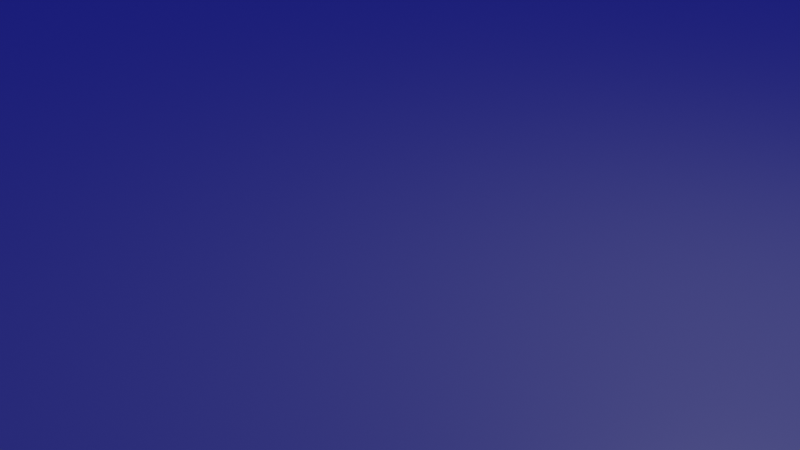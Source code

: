 # Source: model.blend  (saved by Blender 2.93.20; exported with 4.5.12 LTS)
import bpy
from mathutils import Matrix  # noqa: F401  (used for matrix-valued properties, if any)

bpy.ops.wm.read_factory_settings(use_empty=True)
scene = bpy.context.scene
scene.name = 'Scene'

# ---- collections
col_collection = bpy.data.collections.new('Collection'); scene.collection.children.link(col_collection)

# ---- materials (node trees are filled in below, after node groups)
mat_buildings = bpy.data.materials.new('Buildings')
mat_buildings.use_transparent_shadow = False
mat_buildings.diffuse_color = (0.05497, 0.05497, 0.05497, 1.0)

# ---- material node trees
mat_buildings.use_nodes = True; mat_buildings.node_tree.nodes.clear()
_N = mat_buildings.node_tree.nodes; _L = mat_buildings.node_tree.links
n0 = _N.new('ShaderNodeBsdfPrincipled'); n0.name = 'Principled BSDF'; n0.location = (10, 300)
n0.distribution = 'GGX'
n0.subsurface_method = 'BURLEY'
n0.inputs[0].default_value = (0.05497, 0.05497, 0.05497, 1.0)
n0.inputs[2].default_value = 0.4078
n0.inputs[3].default_value = 1.45
n0.inputs[27].default_value = (0.00683, 0.008307, 0.1282, 1.0)
n0.inputs[28].default_value = 1.0
n1 = _N.new('ShaderNodeOutputMaterial'); n1.name = 'Material Output'; n1.location = (320, 270)
_L.new(n0.outputs[0], n1.inputs[0])
n1.is_active_output = True

# ---- world
world_world = bpy.data.worlds.new('World'); scene.world = world_world
world_world.use_nodes = True; world_world.node_tree.nodes.clear()
_N = world_world.node_tree.nodes; _L = world_world.node_tree.links
n0 = _N.new('ShaderNodeOutputWorld'); n0.name = 'World Output'; n0.location = (300, 300)
n1 = _N.new('ShaderNodeBackground'); n1.name = 'Background'; n1.location = (10, 300)
n1.inputs[0].default_value = (0.05088, 0.05088, 0.05088, 1.0)
_L.new(n1.outputs[0], n0.inputs[0])
n0.is_active_output = True
world_world.color = (0.05088, 0.05088, 0.05088)
world_world.use_sun_shadow = False
world_world.sun_shadow_jitter_overblur = 0.0

# ---- cameras
cam_camera = bpy.data.cameras.new('Camera')
cam_camera.clip_end = 100.0
cam_camera.ortho_scale = 7.314

# ---- lights
light_light = bpy.data.lights.new('Light', 'POINT')
light_light.transmission_factor = 0.0
light_light.energy = 1000.0
light_light.shadow_soft_size = 0.1
light_light.shadow_maximum_resolution = 0.006
light_light.use_absolute_resolution = True

# ---- meshes
me_plane_001 = bpy.data.meshes.new('Plane.001')
me_plane_001.from_pydata([(-172.2, 92.75, -0.01256), (-172.2, 92.75, -0.01256), (-172.2, 92.75, -0.01256), (-172.2, 92.75, 76.37), (-172.2, 92.75, 76.37), (-172.2, 92.75, 76.37), (-172.2, 92.75, 76.37), (-172.2, -84.75, 76.37), (-172.2, -84.75, 76.37), (-172.2, -84.75, 76.37), (-172.2, -84.75, 76.37), (-172.2, -84.75, -0.01256), (-172.2, -84.75, -0.01256), (-172.2, -84.75, -0.01256), (172.0, 92.75, -0.01256), (172.0, 92.75, -0.01256), (172.0, 92.75, -0.01256), (172.0, 92.75, 76.37), (172.0, 92.75, 76.37), (172.0, 92.75, 76.37), (172.0, 92.75, 76.37), (172.0, -84.75, -0.01256), (172.0, -84.75, -0.01256), (172.0, -84.75, -0.01256), (172.0, -84.75, 76.37), (172.0, -84.75, 76.37), (172.0, -84.75, 76.37), (172.0, -84.75, 76.37), (145.1, 58.34, 76.37), (145.1, 58.34, 76.37), (145.1, 58.34, 76.37), (145.1, 58.34, 76.37), (-145.3, 58.34, 76.37), (-145.3, 58.34, 76.37), (-145.3, 58.34, 76.37), (-145.3, 58.34, 76.37), (-145.3, -50.33, 76.37), (-145.3, -50.33, 76.37), (-145.3, -50.33, 76.37), (-145.3, -50.33, 76.37), (145.1, -50.33, 76.37), (145.1, -50.33, 76.37), (145.1, -50.33, 76.37), (145.1, -50.33, 76.37), (145.1, 58.34, 124.8), (145.1, 58.34, 124.8), (145.1, 58.34, 124.8), (145.1, 58.34, 124.8), (-145.3, 58.34, 124.8), (-145.3, 58.34, 124.8), (-145.3, 58.34, 124.8), (-145.3, 58.34, 124.8), (-145.3, -50.33, 124.8), (-145.3, -50.33, 124.8), (-145.3, -50.33, 124.8), (-145.3, -50.33, 124.8), (145.1, -50.33, 124.8), (145.1, -50.33, 124.8), (145.1, -50.33, 124.8), (145.1, -50.33, 124.8), (122.9, 41.04, 124.8), (122.9, 41.04, 124.8), (122.9, 41.04, 124.8), (122.9, 41.04, 124.8), (-123.0, 41.04, 124.8), (-123.0, 41.04, 124.8), (-123.0, 41.04, 124.8), (-123.0, 41.04, 124.8), (-123.0, -33.03, 124.8), (-123.0, -33.03, 124.8), (-123.0, -33.03, 124.8), (-123.0, -33.03, 124.8), (122.9, -33.03, 124.8), (122.9, -33.03, 124.8), (122.9, -33.03, 124.8), (122.9, -33.03, 124.8), (-57.44, 92.75, -0.01256), (-57.44, 92.75, -0.01256), (57.29, 92.75, -0.01256), (57.29, 92.75, -0.01256), (57.29, 92.75, 76.37), (57.29, 92.75, 76.37), (57.29, 92.75, 76.37), (-57.44, 92.75, 76.37), (-57.44, 92.75, 76.37), (-57.44, 92.75, 76.37), (-57.44, -84.75, 76.37), (-57.44, -84.75, 76.37), (-57.44, -84.75, 76.37), (57.29, -84.75, 76.37), (57.29, -84.75, 76.37), (57.29, -84.75, 76.37), (57.29, -84.75, -0.01256), (57.29, -84.75, -0.01256), (-57.44, -84.75, -0.01256), (-57.44, -84.75, -0.01256), (48.33, 58.34, 76.37), (48.33, 58.34, 76.37), (48.33, 58.34, 76.37), (-48.48, 58.34, 76.37), (-48.48, 58.34, 76.37), (-48.48, 58.34, 76.37), (-48.48, -50.33, 76.37), (-48.48, -50.33, 76.37), (-48.48, -50.33, 76.37), (48.33, -50.33, 76.37), (48.33, -50.33, 76.37), (48.33, -50.33, 76.37), (48.33, 58.34, 124.8), (48.33, 58.34, 124.8), (48.33, 58.34, 124.8), (-48.48, 58.34, 124.8), (-48.48, 58.34, 124.8), (-48.48, 58.34, 124.8), (-48.48, -50.33, 124.8), (-48.48, -50.33, 124.8), (-48.48, -50.33, 124.8), (48.33, -50.33, 124.8), (48.33, -50.33, 124.8), (48.33, -50.33, 124.8), (40.91, 41.04, 124.8), (40.91, 41.04, 124.8), (40.91, 41.04, 124.8), (40.91, 41.04, 124.8), (40.91, 41.04, 124.8), (-41.06, 41.04, 124.8), (-41.06, 41.04, 124.8), (-41.06, 41.04, 124.8), (-41.06, 41.04, 124.8), (-41.06, 41.04, 124.8), (-41.06, -33.03, 124.8), (-41.06, -33.03, 124.8), (-41.06, -33.03, 124.8), (-41.06, -33.03, 124.8), (-41.06, -33.03, 124.8), (40.91, -33.03, 124.8), (40.91, -33.03, 124.8), (40.91, -33.03, 124.8), (40.91, -33.03, 124.8), (40.91, -33.03, 124.8), (-41.06, 41.04, 360.5), (-41.06, 41.04, 360.5), (-41.06, 41.04, 360.5), (-123.0, 41.04, 360.5), (-123.0, 41.04, 360.5), (-123.0, 41.04, 360.5), (40.91, -33.03, 360.5), (40.91, -33.03, 360.5), (40.91, -33.03, 360.5), (122.9, -33.03, 360.5), (122.9, -33.03, 360.5), (122.9, -33.03, 360.5), (122.9, 41.04, 360.5), (122.9, 41.04, 360.5), (122.9, 41.04, 360.5), (-123.0, -33.03, 360.5), (-123.0, -33.03, 360.5), (-123.0, -33.03, 360.5), (40.91, 41.04, 360.5), (40.91, 41.04, 360.5), (40.91, 41.04, 360.5), (-41.06, -33.03, 360.5), (-41.06, -33.03, 360.5), (-41.06, -33.03, 360.5)], [], [(94, 12, 1), (94, 1, 76), (91, 25, 41), (91, 41, 107), (77, 2, 4), (77, 4, 83), (7, 3, 0), (7, 0, 11), (27, 23, 16), (27, 16, 20), (86, 8, 13), (86, 13, 95), (32, 36, 52), (32, 52, 48), (26, 19, 30), (26, 30, 42), (85, 6, 35), (85, 35, 101), (5, 10, 39), (5, 39, 34), (58, 46, 62), (58, 62, 74), (105, 40, 56), (105, 56, 117), (43, 31, 47), (43, 47, 59), (99, 33, 49), (99, 49, 111), (75, 63, 154), (75, 154, 151), (112, 50, 66), (112, 66, 126), (51, 55, 71), (51, 71, 67), (118, 57, 73), (118, 73, 137), (54, 115, 131), (54, 131, 70), (116, 119, 138), (116, 138, 132), (45, 109, 122), (45, 122, 61), (110, 113, 127), (110, 127, 123), (60, 121, 159), (60, 159, 152), (124, 128, 133), (124, 133, 139), (28, 96, 108), (28, 108, 44), (96, 99, 111), (96, 111, 108), (37, 102, 114), (37, 114, 53), (102, 105, 117), (102, 117, 114), (18, 81, 97), (18, 97, 29), (82, 84, 100), (82, 100, 98), (24, 89, 93), (24, 93, 22), (89, 86, 95), (89, 95, 93), (15, 79, 80), (15, 80, 17), (79, 77, 83), (79, 83, 80), (9, 88, 104), (9, 104, 38), (87, 90, 106), (87, 106, 103), (21, 92, 78), (21, 78, 14), (92, 94, 76), (92, 76, 78), (141, 145, 157), (141, 157, 162), (153, 160, 148), (153, 148, 150), (134, 129, 142), (134, 142, 163), (125, 65, 144), (125, 144, 140), (64, 68, 155), (64, 155, 143), (136, 72, 149), (136, 149, 147), (120, 135, 146), (120, 146, 158), (69, 130, 161), (69, 161, 156)])
me_plane_001.polygons.foreach_set('use_smooth', [0, 0, 0, 0, 0, 0, 0, 0, 0, 0, 0, 0, 0, 0, 0, 0, 0, 0, 0, 0, 0, 0, 0, 0, 0, 0, 0, 0, 0, 0, 0, 0, 0, 0, 0, 0, 0, 0, 0, 0, 0, 0, 0, 0, 0, 0, 1, 1, 0, 0, 0, 0, 0, 0, 0, 0, 0, 0, 0, 0, 0, 0, 0, 0, 0, 0, 0, 0, 0, 0, 0, 0, 0, 0, 0, 0, 0, 0, 0, 0, 0, 0, 0, 0, 0, 0, 0, 0, 0, 0, 0, 0])
_uv = me_plane_001.uv_layers.new(name='UVMap')
_uv.uv.foreach_set('vector', [0.6667, 0.2222, 0.6667, 0.2222, 0.6667, 0.3333, 0.6667, 0.2222, 0.6667, 0.3333, 0.6667, 0.3333, 0.5556, 0.2222, 0.5556, 0.2222, 0.5556, 0.2222, 0.5556, 0.2222, 0.5556, 0.2222, 0.5556, 0.2222, 0.6667, 0.3333, 0.6667, 0.3333, 0.5556, 0.3333, 0.6667, 0.3333, 0.5556, 0.3333, 0.5556, 0.3333, 0.5556, 0.2222, 0.5556, 0.3333, 0.6667, 0.3333, 0.5556, 0.2222, 0.6667, 0.3333, 0.6667, 0.2222, 0.5556, 0.2222, 0.6667, 0.2222, 0.6667, 0.3333, 0.5556, 0.2222, 0.6667, 0.3333, 0.5556, 0.3333, 0.5556, 0.2222, 0.5556, 0.2222, 0.6667, 0.2222, 0.5556, 0.2222, 0.6667, 0.2222, 0.6667, 0.2222, 0.5556, 0.3333, 0.5556, 0.2222, 0.5556, 0.2222, 0.5556, 0.3333, 0.5556, 0.2222, 0.5556, 0.3333, 0.5556, 0.2222, 0.5556, 0.3333, 0.5556, 0.3333, 0.5556, 0.2222, 0.5556, 0.3333, 0.5556, 0.2222, 0.5556, 0.3333, 0.5556, 0.3333, 0.5556, 0.3333, 0.5556, 0.3333, 0.5556, 0.3333, 0.5556, 0.3333, 0.5556, 0.3333, 0.5556, 0.2222, 0.5556, 0.2222, 0.5556, 0.3333, 0.5556, 0.2222, 0.5556, 0.3333, 0.5556, 0.2222, 0.5556, 0.3333, 0.5556, 0.3333, 0.5556, 0.2222, 0.5556, 0.3333, 0.5556, 0.2222, 0.5556, 0.2222, 0.5556, 0.2222, 0.5556, 0.2222, 0.5556, 0.2222, 0.5556, 0.2222, 0.5556, 0.2222, 0.5556, 0.2222, 0.5556, 0.3333, 0.5556, 0.3333, 0.5556, 0.2222, 0.5556, 0.3333, 0.5556, 0.2222, 0.5556, 0.3333, 0.5556, 0.3333, 0.5556, 0.3333, 0.5556, 0.3333, 0.5556, 0.3333, 0.5556, 0.3333, 0.5556, 0.2222, 0.5556, 0.3333, 0.5556, 0.3333, 0.5556, 0.2222, 0.5556, 0.3333, 0.5556, 0.2222, 0.5556, 0.3333, 0.5556, 0.3333, 0.5556, 0.3333, 0.5556, 0.3333, 0.5556, 0.3333, 0.5556, 0.3333, 0.5556, 0.3333, 0.5556, 0.2222, 0.5556, 0.2222, 0.5556, 0.3333, 0.5556, 0.2222, 0.5556, 0.3333, 0.5556, 0.2222, 0.5556, 0.2222, 0.5556, 0.2222, 0.5556, 0.2222, 0.5556, 0.2222, 0.5556, 0.2222, 0.5556, 0.2222, 0.5556, 0.2222, 0.5556, 0.2222, 0.5556, 0.2222, 0.5556, 0.2222, 0.5556, 0.2222, 0.5556, 0.2222, 0.5556, 0.2222, 0.5556, 0.2222, 0.5556, 0.2222, 0.5556, 0.2222, 0.5556, 0.2222, 0.5556, 0.3333, 0.5556, 0.3333, 0.5556, 0.3333, 0.5556, 0.3333, 0.5556, 0.3333, 0.5556, 0.3333, 0.5556, 0.3333, 0.5556, 0.3333, 0.5556, 0.3333, 0.5556, 0.3333, 0.5556, 0.3333, 0.5556, 0.3333, 0.5556, 0.3333, 0.5556, 0.3333, 0.5556, 0.3333, 0.5556, 0.3333, 0.5556, 0.3333, 0.5556, 0.3333, 0.5556, 0.3333, 0.5556, 0.3333, 0.5556, 0.2222, 0.5556, 0.3333, 0.5556, 0.2222, 0.5556, 0.2222, 0.5556, 0.3333, 0.5556, 0.3333, 0.5556, 0.3333, 0.5556, 0.3333, 0.5556, 0.3333, 0.5556, 0.3333, 0.5556, 0.3333, 0.5556, 0.3333, 0.5556, 0.3333, 0.5556, 0.3333, 0.5556, 0.3333, 0.5556, 0.3333, 0.5556, 0.2222, 0.5556, 0.2222, 0.5556, 0.2222, 0.5556, 0.2222, 0.5556, 0.2222, 0.5556, 0.2222, 0.5556, 0.2222, 0.5556, 0.2222, 0.5556, 0.2222, 0.5556, 0.2222, 0.5556, 0.2222, 0.5556, 0.2222, 0.5556, 0.3333, 0.5556, 0.3333, 0.5556, 0.3333, 0.5556, 0.3333, 0.5556, 0.3333, 0.5556, 0.3333, 0.5556, 0.3333, 0.5556, 0.3333, 0.5556, 0.3333, 0.5556, 0.3333, 0.5556, 0.3333, 0.5556, 0.3333, 0.5556, 0.2222, 0.5556, 0.2222, 0.6667, 0.2222, 0.5556, 0.2222, 0.6667, 0.2222, 0.6667, 0.2222, 0.5556, 0.2222, 0.5556, 0.2222, 0.6667, 0.2222, 0.5556, 0.2222, 0.6667, 0.2222, 0.6667, 0.2222, 0.6667, 0.3333, 0.6667, 0.3333, 0.5556, 0.3333, 0.6667, 0.3333, 0.5556, 0.3333, 0.5556, 0.3333, 0.6667, 0.3333, 0.6667, 0.3333, 0.5556, 0.3333, 0.6667, 0.3333, 0.5556, 0.3333, 0.5556, 0.3333, 0.5556, 0.2222, 0.5556, 0.2222, 0.5556, 0.2222, 0.5556, 0.2222, 0.5556, 0.2222, 0.5556, 0.2222, 0.5556, 0.2222, 0.5556, 0.2222, 0.5556, 0.2222, 0.5556, 0.2222, 0.5556, 0.2222, 0.5556, 0.2222, 0.6667, 0.2222, 0.6667, 0.2222, 0.6667, 0.3333, 0.6667, 0.2222, 0.6667, 0.3333, 0.6667, 0.3333, 0.6667, 0.2222, 0.6667, 0.2222, 0.6667, 0.3333, 0.6667, 0.2222, 0.6667, 0.3333, 0.6667, 0.3333, 0.5556, 0.3333, 0.5556, 0.3333, 0.5556, 0.2222, 0.5556, 0.3333, 0.5556, 0.2222, 0.5556, 0.2222, 0.5556, 0.3333, 0.5556, 0.3333, 0.5556, 0.2222, 0.5556, 0.3333, 0.5556, 0.2222, 0.5556, 0.2222, 0.5556, 0.2222, 0.5556, 0.3333, 0.5556, 0.3333, 0.5556, 0.2222, 0.5556, 0.3333, 0.5556, 0.2222, 0.5556, 0.3333, 0.5556, 0.3333, 0.5556, 0.3333, 0.5556, 0.3333, 0.5556, 0.3333, 0.5556, 0.3333, 0.5556, 0.3333, 0.5556, 0.2222, 0.5556, 0.2222, 0.5556, 0.3333, 0.5556, 0.2222, 0.5556, 0.3333, 0.5556, 0.2222, 0.5556, 0.2222, 0.5556, 0.2222, 0.5556, 0.2222, 0.5556, 0.2222, 0.5556, 0.2222, 0.5556, 0.3333, 0.5556, 0.2222, 0.5556, 0.2222, 0.5556, 0.3333, 0.5556, 0.2222, 0.5556, 0.3333, 0.5556, 0.2222, 0.5556, 0.2222, 0.5556, 0.2222, 0.5556, 0.2222, 0.5556, 0.2222, 0.5556, 0.2222])
me_plane_001.materials.append(mat_buildings)
me_plane_001.use_remesh_fix_poles = True
me_plane_001.use_remesh_preserve_attributes = False
me_plane_001.update()
me_plane_001.normals_split_custom_set([tuple(v) for v in zip(*[iter([0.0, 0.0, -1.0, 0.0, 0.0, -1.0, 0.0, 0.0, -1.0, 0.0, 0.0, -1.0, 0.0, 0.0, -1.0, 0.0, 0.0, -1.0, 0.0, -1.697e-07, 1.0, 0.0, -1.697e-07, 1.0, 0.0, -1.697e-07, 1.0, 0.0, 0.0, 1.0, 0.0, 0.0, 1.0, 0.0, 0.0, 1.0, 0.0, 1.0, 0.0, 0.0, 1.0, 0.0, 0.0, 1.0, 0.0, 0.0, 1.0, 0.0, 0.0, 1.0, 0.0, 0.0, 1.0, 0.0, -1.0, 0.0, 0.0, -1.0, 0.0, 0.0, -1.0, 0.0, 0.0, -1.0, 0.0, 0.0, -1.0, 0.0, 0.0, -1.0, 0.0, 0.0, 1.0, -4.322e-07, 0.0, 1.0, -4.322e-07, 0.0, 1.0, -4.322e-07, 0.0, 1.0, -2.881e-07, 0.0, 1.0, -2.881e-07, 0.0, 1.0, -2.881e-07, 0.0, 0.0, -1.0, 0.0, 0.0, -1.0, 0.0, 0.0, -1.0, 0.0, 0.0, -1.0, 0.0, 0.0, -1.0, 0.0, 0.0, -1.0, 0.0, -1.0, 0.0, 0.0, -1.0, 0.0, 0.0, -1.0, 0.0, 0.0, -1.0, -3.509e-08, 0.0, -1.0, -3.509e-08, 0.0, -1.0, -3.509e-08, 0.0, 6.142e-07, -1.719e-07, 1.0, 6.142e-07, -1.719e-07, 1.0, 6.142e-07, -1.719e-07, 1.0, 0.0, -2.106e-07, 1.0, 0.0, -2.106e-07, 1.0, 0.0, -2.106e-07, 1.0, 0.0, -1.697e-07, 1.0, 0.0, -1.697e-07, 1.0, 0.0, -1.697e-07, 1.0, 0.0, 0.0, 1.0, 0.0, 0.0, 1.0, 0.0, 0.0, 1.0, 0.0, -1.719e-07, 1.0, 0.0, -1.719e-07, 1.0, 0.0, -1.719e-07, 1.0, 6.689e-07, -2.106e-07, 1.0, 6.689e-07, -2.106e-07, 1.0, 6.689e-07, -2.106e-07, 1.0, 4.035e-07, -2.808e-07, 1.0, 4.035e-07, -2.808e-07, 1.0, 4.035e-07, -2.808e-07, 1.0, -1.184e-06, -4.12e-07, 1.0, -1.184e-06, -4.12e-07, 1.0, -1.184e-06, -4.12e-07, 1.0, 0.0, -1.0, 0.0, 0.0, -1.0, 0.0, 0.0, -1.0, 0.0, 0.0, -1.0, 0.0, 0.0, -1.0, 0.0, 0.0, -1.0, 0.0, 1.0, -5.562e-07, 0.0, 1.0, -5.562e-07, 0.0, 1.0, -5.562e-07, 0.0, 1.0, -5.429e-07, 0.0, 1.0, -5.429e-07, 0.0, 1.0, -5.429e-07, 0.0, 0.0, 1.0, 0.0, 0.0, 1.0, 0.0, 0.0, 1.0, 0.0, 0.0, 1.0, 0.0, 0.0, 1.0, 0.0, 0.0, 1.0, 0.0, 1.0, 0.0, 0.0, 1.0, 0.0, 0.0, 1.0, 0.0, 0.0, 1.0, 0.0, 0.0, 1.0, 0.0, 0.0, 1.0, 0.0, 0.0, 0.0, 0.0, 1.0, 0.0, 0.0, 1.0, 0.0, 0.0, 1.0, 0.0, 0.0, 1.0, 0.0, 0.0, 1.0, 0.0, 0.0, 1.0, -2.018e-07, -2.106e-07, 1.0, -2.018e-07, -2.106e-07, 1.0, -2.018e-07, -2.106e-07, 1.0, 0.0, -3.09e-07, 1.0, 0.0, -3.09e-07, 1.0, 0.0, -3.09e-07, 1.0, 0.0, 0.0, 1.0, 0.0, 0.0, 1.0, 0.0, 0.0, 1.0, 0.0, 0.0, 1.0, 0.0, 0.0, 1.0, 0.0, 0.0, 1.0, 0.0, 0.0, 1.0, 0.0, 0.0, 1.0, 0.0, 0.0, 1.0, 0.0, 0.0, 1.0, 0.0, 0.0, 1.0, 0.0, 0.0, 1.0, 0.0, 3.382e-08, 1.0, 0.0, 3.382e-08, 1.0, 0.0, 3.382e-08, 1.0, 3.444e-07, -3.994e-08, 1.0, 3.444e-07, -3.994e-08, 1.0, 3.444e-07, -3.994e-08, 1.0, 0.0, 0.0, 1.0, 0.0, 0.0, 1.0, 0.0, 0.0, 1.0, 0.0, 0.0, 1.0, 0.0, 0.0, 1.0, 0.0, 0.0, 1.0, 0.0, 0.0, 1.0, 0.0, 0.0, 1.0, 0.0, 0.0, 1.0, 0.0, 0.0, 1.0, 0.0, 0.0, 1.0, 0.0, 0.0, 1.0, 0.0, 1.0, 3.54e-07, 0.0, 1.0, 3.54e-07, 0.0, 1.0, 3.54e-07, 0.0, 1.0, 3.54e-07, 0.0, 1.0, 3.54e-07, 0.0, 1.0, 3.54e-07, 0.0, -3.638e-07, 1.0, 0.0, -3.09e-07, 1.0, 0.0, -3.572e-07, 1.0, 0.0, -3.638e-07, 1.0, 0.0, -3.572e-07, 1.0, 0.0, -4.12e-07, 1.0, 0.0, 1.0, 0.0, 0.0, 1.0, 0.0, 0.0, 1.0, 0.0, 0.0, 1.0, 0.0, 0.0, 1.0, 0.0, 0.0, 1.0, 0.0, 0.0, 1.0, 0.0, 0.0, 1.0, 0.0, 0.0, 1.0, 0.0, 0.0, 1.0, 0.0, 0.0, 1.0, 0.0, 0.0, 1.0, 0.0, 0.0, -1.0, 0.0, 0.0, -1.0, 0.0, 0.0, -1.0, 0.0, 0.0, -1.0, 0.0, 0.0, -1.0, 0.0, 0.0, -1.0, 0.0, 0.0, -1.0, 0.0, 0.0, -1.0, 0.0, 0.0, -1.0, 0.0, 0.0, -1.0, 0.0, 0.0, -1.0, 0.0, 0.0, -1.0, 0.0, 0.0, -1.731e-08, 1.0, 0.0, -1.731e-08, 1.0, 0.0, -1.731e-08, 1.0, 1.465e-07, -6.153e-08, 1.0, 1.465e-07, -6.153e-08, 1.0, 1.465e-07, -6.153e-08, 1.0, 0.0, 0.0, 1.0, 0.0, 0.0, 1.0, 0.0, 0.0, 1.0, 0.0, 0.0, 1.0, 0.0, 0.0, 1.0, 0.0, 0.0, 1.0, 0.0, -1.0, 0.0, 0.0, -1.0, 0.0, 0.0, -1.0, 0.0, 0.0, -1.0, 0.0, 0.0, -1.0, 0.0, 0.0, -1.0, 0.0, 0.0, -1.0, 0.0, 0.0, -1.0, 0.0, 0.0, -1.0, 0.0, 0.0, -1.0, 0.0, 0.0, -1.0, 0.0, 0.0, -1.0, 0.0, 0.0, 1.0, 0.0, 0.0, 1.0, 0.0, 0.0, 1.0, 0.0, 0.0, 1.0, 0.0, 0.0, 1.0, 0.0, 0.0, 1.0, 0.0, 0.0, 1.0, 0.0, 0.0, 1.0, 0.0, 0.0, 1.0, 0.0, 0.0, 1.0, 0.0, 0.0, 1.0, 0.0, 0.0, 1.0, 0.0, 0.0, -1.731e-08, 1.0, 0.0, -1.731e-08, 1.0, 0.0, -1.731e-08, 1.0, 1.465e-07, -6.153e-08, 1.0, 1.465e-07, -6.153e-08, 1.0, 1.465e-07, -6.153e-08, 1.0, 0.0, 0.0, 1.0, 0.0, 0.0, 1.0, 0.0, 0.0, 1.0, 0.0, 0.0, 1.0, 0.0, 0.0, 1.0, 0.0, 0.0, 1.0, 0.0, 0.0, -1.0, 0.0, 0.0, -1.0, 0.0, 0.0, -1.0, 0.0, 0.0, -1.0, 0.0, 0.0, -1.0, 0.0, 0.0, -1.0, 0.0, 0.0, -1.0, 0.0, 0.0, -1.0, 0.0, 0.0, -1.0, 0.0, 0.0, -1.0, 0.0, 0.0, -1.0, 0.0, 0.0, -1.0, 0.0, 0.0, 1.0, 0.0, 0.0, 1.0, 0.0, 0.0, 1.0, 0.0, 0.0, 1.0, 0.0, 0.0, 1.0, 0.0, 0.0, 1.0, 0.0, 0.0, 1.0, 0.0, 0.0, 1.0, 0.0, 0.0, 1.0, 0.0, 0.0, 1.0, 0.0, 0.0, 1.0, 0.0, 0.0, 1.0, 1.0, -8.953e-07, -2.935e-13, 1.0, -8.953e-07, -2.935e-13, 1.0, -8.953e-07, -2.935e-13, 1.0, -7.834e-07, -2.935e-13, 1.0, -7.834e-07, -2.935e-13, 1.0, -7.834e-07, -2.935e-13, 0.0, 1.0, 3.54e-07, 0.0, 1.0, 3.54e-07, 0.0, 1.0, 3.54e-07, 0.0, 1.0, 3.54e-07, 0.0, 1.0, 3.54e-07, 0.0, 1.0, 3.54e-07, -1.0, 2.238e-07, 0.0, -1.0, 2.238e-07, 0.0, -1.0, 2.238e-07, 0.0, -1.0, 0.0, 0.0, -1.0, 0.0, 0.0, -1.0, 0.0, 0.0, 0.0, -1.0, -3.54e-07, 0.0, -1.0, -3.54e-07, 0.0, -1.0, -3.54e-07, 0.0, -1.0, -3.54e-07, 0.0, -1.0, -3.54e-07, 0.0, -1.0, -3.54e-07, -1.0, 7.834e-07, 2.935e-13, -1.0, 7.834e-07, 2.935e-13, -1.0, 7.834e-07, 2.935e-13, -1.0, 7.834e-07, 2.935e-13, -1.0, 7.834e-07, 2.935e-13, -1.0, 7.834e-07, 2.935e-13, 0.0, -1.0, -3.54e-07, 0.0, -1.0, -3.54e-07, 0.0, -1.0, -3.54e-07, 0.0, -1.0, -3.54e-07, 0.0, -1.0, -3.54e-07, 0.0, -1.0, -3.54e-07])] * 3)])

# ---- objects
ob_building_0000000000000004 = bpy.data.objects.new('building_0000000000000004', me_plane_001)
ob_light = bpy.data.objects.new('Light', light_light)
ob_camera = bpy.data.objects.new('Camera', cam_camera)

# ---- transforms, parenting, visibility, modifiers, constraints
ob_building_0000000000000004.location = (0.0, 0.0, 0.0)
ob_building_0000000000000004.rotation_mode = 'QUATERNION'
ob_building_0000000000000004.rotation_quaternion = (1.0, 0.0, 0.0, 0.0)
ob_light.location = (4.076, 1.005, 5.904)
ob_light.rotation_euler = (0.6503, 0.05522, 1.866)
ob_light.lock_rotations_4d = False
ob_light.empty_display_type = 'ARROWS'
ob_light.color = (0.0, 0.0, 0.0, 0.0)
ob_light.lineart.crease_threshold = 0.0
ob_camera.location = (7.359, -6.926, 4.958)
ob_camera.rotation_euler = (1.109, 0.0, 0.8149)
ob_camera.lock_rotations_4d = False
ob_camera.empty_display_type = 'ARROWS'
ob_camera.color = (0.0, 0.0, 0.0, 0.0)
ob_camera.display_type = 'WIRE'
ob_camera.lineart.crease_threshold = 0.0

# ---- collection membership
scene.collection.objects.link(ob_building_0000000000000004)
col_collection.objects.link(ob_light)
col_collection.objects.link(ob_camera)

# ---- scene / render settings (as saved in the file)
scene.camera = ob_camera
scene.frame_start = 1; scene.frame_end = 250; scene.frame_set(1)
scene.render.engine = 'BLENDER_EEVEE_NEXT'
scene.cycles.use_denoising = False
scene.cycles.samples = 128
scene.cycles.sampling_pattern = 'TABULATED_SOBOL'
scene.cycles.use_adaptive_sampling = False
scene.cycles.use_light_tree = False
scene.view_settings.view_transform = 'Filmic'
bpy.context.view_layer.update()
